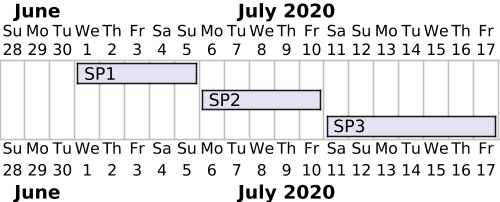

The diagram above was rendered by PlantUML. Its source (embedded in the PNG):
@startgantt time_dependent_basic
scale 500 width

Project starts 2020-06-28
[SP1] starts 2020-07-01
[SP1] ends 2020-07-05
[SP2] starts 2020-07-06
[SP2] ends 2020-07-10
[SP3] starts 2020-07-11
[SP3] ends 2020-07-17
@endgantt